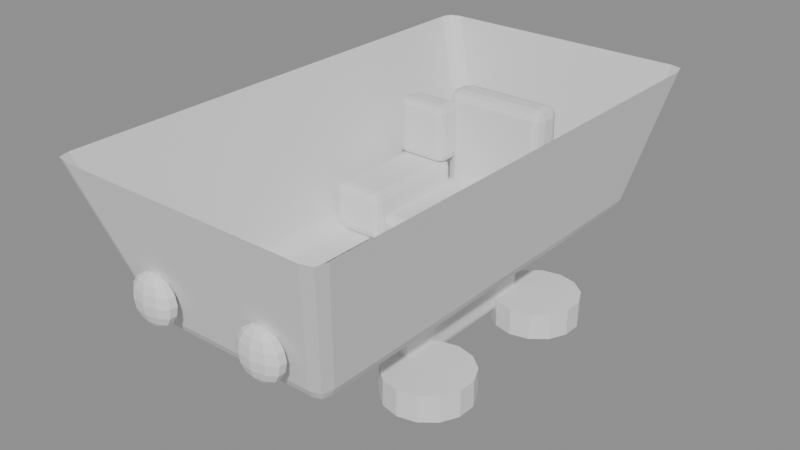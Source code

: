# Source: cart.blend  (saved by Blender 5.2.44; exported with 4.5.12 LTS)
import bpy
from mathutils import Matrix  # noqa: F401  (used for matrix-valued properties, if any)

bpy.ops.wm.read_factory_settings(use_empty=True)
scene = bpy.context.scene
scene.name = 'Scene'

# ---- meshes
me_hopper = bpy.data.meshes.new('hopper')
me_hopper.from_pydata([(-0.3735, 0.7548, 0.4281), (-0.322, 0.8052, 0.4297), (-0.31, 0.75, 0.38), (-0.3615, 0.7938, 0.4289), (-0.3476, 0.785, 0.3963), (-0.3123, 0.79, 0.3916), (-0.3522, 0.751, 0.3904), (0.322, 0.8052, 0.4297), (0.3735, 0.7548, 0.4281), (0.31, 0.75, 0.38), (0.3615, 0.7938, 0.4289), (0.3476, 0.785, 0.3963), (0.3522, 0.751, 0.3904), (0.3123, 0.79, 0.3916), (0.3735, -0.8105, 0.4281), (0.3217, -0.8624, 0.4279), (0.31, -0.798, 0.38), (0.3613, -0.8502, 0.428), (0.3475, -0.8358, 0.396), (0.3121, -0.8405, 0.3907), (0.3523, -0.8003, 0.3909), (-0.3735, -0.8105, 0.4281), (-0.31, -0.798, 0.38), (-0.3217, -0.8624, 0.4279), (-0.3523, -0.8003, 0.3909), (-0.3475, -0.8358, 0.396), (-0.3121, -0.8405, 0.3907), (-0.3613, -0.8502, 0.428), (-0.4681, 0.86, 0.95), (-0.52, 0.8097, 0.95), (-0.5083, 0.8487, 0.95), (0.52, 0.8097, 0.95), (0.4681, 0.86, 0.95), (0.5083, 0.8487, 0.95), (0.4682, -1.02, 0.95), (0.52, -0.9679, 0.95), (0.5083, -1.008, 0.95), (-0.52, -0.9679, 0.95), (-0.4682, -1.02, 0.95), (-0.5083, -1.008, 0.95)], [], [(0, 3, 4, 6), (1, 5, 4, 3), (2, 6, 4, 5), (7, 10, 11, 13), (8, 12, 11, 10), (9, 13, 11, 12), (14, 17, 18, 20), (15, 19, 18, 17), (16, 20, 18, 19), (21, 24, 25, 27), (22, 26, 25, 24), (23, 27, 25, 26), (21, 0, 6, 24), (24, 6, 2, 22), (1, 7, 13, 5), (5, 13, 9, 2), (8, 14, 20, 12), (12, 20, 16, 9), (15, 23, 26, 19), (19, 26, 22, 16), (28, 1, 3, 30), (30, 3, 0, 29), (23, 38, 39, 27), (27, 39, 37, 21), (7, 32, 33, 10), (10, 33, 31, 8), (34, 15, 17, 36), (36, 17, 14, 35), (0, 21, 37, 29), (2, 9, 16, 22), (1, 28, 32, 7), (8, 31, 35, 14), (23, 15, 34, 38)])
me_hopper.update()
me_frame_rail = bpy.data.meshes.new('frame-rail')
me_frame_rail.from_pydata([(-0.0045, -0.292, -0.11), (-0.0045, -0.31, -0.092), (-0.0225, -0.292, -0.092), (-0.0045, -0.3059, -0.1059), (-0.01651, -0.304, -0.104), (-0.01844, -0.3059, -0.092), (-0.01844, -0.292, -0.1059), (-0.0045, -0.31, 0.092), (-0.0045, -0.292, 0.11), (-0.0225, -0.292, 0.092), (-0.0045, -0.3059, 0.1059), (-0.01651, -0.304, 0.104), (-0.01844, -0.292, 0.1059), (-0.01844, -0.3059, 0.092), (-0.0045, 0.292, -0.11), (-0.0225, 0.292, -0.092), (-0.0045, 0.31, -0.092), (-0.01844, 0.292, -0.1059), (-0.01651, 0.304, -0.104), (-0.01844, 0.3059, -0.092), (-0.0045, 0.3059, -0.1059), (-0.0045, 0.292, 0.11), (-0.0045, 0.31, 0.092), (-0.0225, 0.292, 0.092), (-0.0045, 0.3059, 0.1059), (-0.01651, 0.304, 0.104), (-0.01844, 0.3059, 0.092), (-0.01844, 0.292, 0.1059), (0.0045, -0.292, -0.11), (0.0225, -0.292, -0.092), (0.0045, -0.31, -0.092), (0.01844, -0.292, -0.1059), (0.01651, -0.304, -0.104), (0.01844, -0.3059, -0.092), (0.0045, -0.3059, -0.1059), (0.0045, -0.292, 0.11), (0.0045, -0.31, 0.092), (0.0225, -0.292, 0.092), (0.0045, -0.3059, 0.1059), (0.01651, -0.304, 0.104), (0.01844, -0.3059, 0.092), (0.01844, -0.292, 0.1059), (0.0045, 0.292, -0.11), (0.0045, 0.31, -0.092), (0.0225, 0.292, -0.092), (0.0045, 0.3059, -0.1059), (0.01651, 0.304, -0.104), (0.01844, 0.3059, -0.092), (0.01844, 0.292, -0.1059), (0.0045, 0.292, 0.11), (0.0225, 0.292, 0.092), (0.0045, 0.31, 0.092), (0.01844, 0.292, 0.1059), (0.01651, 0.304, 0.104), (0.01844, 0.3059, 0.092), (0.0045, 0.3059, 0.1059)], [], [(0, 3, 4, 6), (1, 5, 4, 3), (2, 6, 4, 5), (7, 10, 11, 13), (8, 12, 11, 10), (9, 13, 11, 12), (14, 17, 18, 20), (15, 19, 18, 17), (16, 20, 18, 19), (21, 24, 25, 27), (22, 26, 25, 24), (23, 27, 25, 26), (28, 31, 32, 34), (29, 33, 32, 31), (30, 34, 32, 33), (35, 38, 39, 41), (36, 40, 39, 38), (37, 41, 39, 40), (42, 45, 46, 48), (43, 47, 46, 45), (44, 48, 46, 47), (49, 52, 53, 55), (50, 54, 53, 52), (51, 55, 53, 54), (14, 0, 6, 17), (17, 6, 2, 15), (1, 7, 13, 5), (5, 13, 9, 2), (8, 21, 27, 12), (12, 27, 23, 9), (22, 16, 19, 26), (26, 19, 15, 23), (42, 14, 20, 45), (45, 20, 16, 43), (21, 49, 55, 24), (24, 55, 51, 22), (50, 44, 47, 54), (54, 47, 43, 51), (28, 42, 48, 31), (31, 48, 44, 29), (49, 35, 41, 52), (52, 41, 37, 50), (36, 30, 33, 40), (40, 33, 29, 37), (0, 28, 34, 3), (3, 34, 30, 1), (35, 8, 10, 38), (38, 10, 7, 36), (14, 42, 28, 0), (2, 9, 23, 15), (30, 36, 7, 1), (49, 21, 8, 35), (16, 22, 51, 43), (44, 50, 37, 29)])
me_frame_rail.update()
me_seat_back = bpy.data.meshes.new('seat-back')
me_seat_back.from_pydata([(-0.165, -0.025, -0.2), (-0.165, -0.06, -0.165), (-0.2, -0.025, -0.165), (-0.165, -0.05211, -0.1921), (-0.1883, -0.04835, -0.1883), (-0.1921, -0.05211, -0.165), (-0.1921, -0.025, -0.1921), (-0.165, -0.06, 0.165), (-0.165, -0.025, 0.2), (-0.2, -0.025, 0.165), (-0.165, -0.05211, 0.1921), (-0.1883, -0.04835, 0.1883), (-0.1921, -0.025, 0.1921), (-0.1921, -0.05211, 0.165), (-0.165, 0.025, -0.2), (-0.2, 0.025, -0.165), (-0.165, 0.06, -0.165), (-0.1921, 0.025, -0.1921), (-0.1883, 0.04835, -0.1883), (-0.1921, 0.05211, -0.165), (-0.165, 0.05211, -0.1921), (-0.165, 0.025, 0.2), (-0.165, 0.06, 0.165), (-0.2, 0.025, 0.165), (-0.165, 0.05211, 0.1921), (-0.1883, 0.04835, 0.1883), (-0.1921, 0.05211, 0.165), (-0.1921, 0.025, 0.1921), (0.165, -0.025, -0.2), (0.2, -0.025, -0.165), (0.165, -0.06, -0.165), (0.1921, -0.025, -0.1921), (0.1883, -0.04835, -0.1883), (0.1921, -0.05211, -0.165), (0.165, -0.05211, -0.1921), (0.165, -0.025, 0.2), (0.165, -0.06, 0.165), (0.2, -0.025, 0.165), (0.165, -0.05211, 0.1921), (0.1883, -0.04835, 0.1883), (0.1921, -0.05211, 0.165), (0.1921, -0.025, 0.1921), (0.165, 0.025, -0.2), (0.165, 0.06, -0.165), (0.2, 0.025, -0.165), (0.165, 0.05211, -0.1921), (0.1883, 0.04835, -0.1883), (0.1921, 0.05211, -0.165), (0.1921, 0.025, -0.1921), (0.165, 0.025, 0.2), (0.2, 0.025, 0.165), (0.165, 0.06, 0.165), (0.1921, 0.025, 0.1921), (0.1883, 0.04835, 0.1883), (0.1921, 0.05211, 0.165), (0.165, 0.05211, 0.1921)], [], [(0, 3, 4, 6), (1, 5, 4, 3), (2, 6, 4, 5), (7, 10, 11, 13), (8, 12, 11, 10), (9, 13, 11, 12), (14, 17, 18, 20), (15, 19, 18, 17), (16, 20, 18, 19), (21, 24, 25, 27), (22, 26, 25, 24), (23, 27, 25, 26), (28, 31, 32, 34), (29, 33, 32, 31), (30, 34, 32, 33), (35, 38, 39, 41), (36, 40, 39, 38), (37, 41, 39, 40), (42, 45, 46, 48), (43, 47, 46, 45), (44, 48, 46, 47), (49, 52, 53, 55), (50, 54, 53, 52), (51, 55, 53, 54), (14, 0, 6, 17), (17, 6, 2, 15), (1, 7, 13, 5), (5, 13, 9, 2), (8, 21, 27, 12), (12, 27, 23, 9), (22, 16, 19, 26), (26, 19, 15, 23), (42, 14, 20, 45), (45, 20, 16, 43), (21, 49, 55, 24), (24, 55, 51, 22), (50, 44, 47, 54), (54, 47, 43, 51), (28, 42, 48, 31), (31, 48, 44, 29), (49, 35, 41, 52), (52, 41, 37, 50), (36, 30, 33, 40), (40, 33, 29, 37), (0, 28, 34, 3), (3, 34, 30, 1), (35, 8, 10, 38), (38, 10, 7, 36), (14, 42, 28, 0), (2, 9, 23, 15), (30, 36, 7, 1), (49, 21, 8, 35), (16, 22, 51, 43), (44, 50, 37, 29)])
me_seat_back.update()
me_seat_base = bpy.data.meshes.new('seat-base')
me_seat_base.from_pydata([(-0.175, -0.225, -0.03), (-0.175, -0.25, -0.005), (-0.2, -0.225, -0.005), (-0.175, -0.2444, -0.02436), (-0.1917, -0.2417, -0.02168), (-0.1944, -0.2444, -0.005), (-0.1944, -0.225, -0.02436), (-0.175, -0.25, 0.005), (-0.175, -0.225, 0.03), (-0.2, -0.225, 0.005), (-0.175, -0.2444, 0.02436), (-0.1917, -0.2417, 0.02168), (-0.1944, -0.225, 0.02436), (-0.1944, -0.2444, 0.005), (-0.175, 0.225, -0.03), (-0.2, 0.225, -0.005), (-0.175, 0.25, -0.005), (-0.1944, 0.225, -0.02436), (-0.1917, 0.2417, -0.02168), (-0.1944, 0.2444, -0.005), (-0.175, 0.2444, -0.02436), (-0.175, 0.225, 0.03), (-0.175, 0.25, 0.005), (-0.2, 0.225, 0.005), (-0.175, 0.2444, 0.02436), (-0.1917, 0.2417, 0.02168), (-0.1944, 0.2444, 0.005), (-0.1944, 0.225, 0.02436), (0.175, -0.225, -0.03), (0.2, -0.225, -0.005), (0.175, -0.25, -0.005), (0.1944, -0.225, -0.02436), (0.1917, -0.2417, -0.02168), (0.1944, -0.2444, -0.005), (0.175, -0.2444, -0.02436), (0.175, -0.225, 0.03), (0.175, -0.25, 0.005), (0.2, -0.225, 0.005), (0.175, -0.2444, 0.02436), (0.1917, -0.2417, 0.02168), (0.1944, -0.2444, 0.005), (0.1944, -0.225, 0.02436), (0.175, 0.225, -0.03), (0.175, 0.25, -0.005), (0.2, 0.225, -0.005), (0.175, 0.2444, -0.02436), (0.1917, 0.2417, -0.02168), (0.1944, 0.2444, -0.005), (0.1944, 0.225, -0.02436), (0.175, 0.225, 0.03), (0.2, 0.225, 0.005), (0.175, 0.25, 0.005), (0.1944, 0.225, 0.02436), (0.1917, 0.2417, 0.02168), (0.1944, 0.2444, 0.005), (0.175, 0.2444, 0.02436)], [], [(0, 3, 4, 6), (1, 5, 4, 3), (2, 6, 4, 5), (7, 10, 11, 13), (8, 12, 11, 10), (9, 13, 11, 12), (14, 17, 18, 20), (15, 19, 18, 17), (16, 20, 18, 19), (21, 24, 25, 27), (22, 26, 25, 24), (23, 27, 25, 26), (28, 31, 32, 34), (29, 33, 32, 31), (30, 34, 32, 33), (35, 38, 39, 41), (36, 40, 39, 38), (37, 41, 39, 40), (42, 45, 46, 48), (43, 47, 46, 45), (44, 48, 46, 47), (49, 52, 53, 55), (50, 54, 53, 52), (51, 55, 53, 54), (14, 0, 6, 17), (17, 6, 2, 15), (1, 7, 13, 5), (5, 13, 9, 2), (8, 21, 27, 12), (12, 27, 23, 9), (22, 16, 19, 26), (26, 19, 15, 23), (42, 14, 20, 45), (45, 20, 16, 43), (21, 49, 55, 24), (24, 55, 51, 22), (50, 44, 47, 54), (54, 47, 43, 51), (28, 42, 48, 31), (31, 48, 44, 29), (49, 35, 41, 52), (52, 41, 37, 50), (36, 30, 33, 40), (40, 33, 29, 37), (0, 28, 34, 3), (3, 34, 30, 1), (35, 8, 10, 38), (38, 10, 7, 36), (14, 42, 28, 0), (2, 9, 23, 15), (30, 36, 7, 1), (49, 21, 8, 35), (16, 22, 51, 43), (44, 50, 37, 29)])
me_seat_base.update()
me_wheel = bpy.data.meshes.new('wheel')
me_wheel.from_pydata([(0.0, 0.16, -0.05), (0.0, 0.16, 0.05), (0.06942, 0.1442, -0.05), (0.06942, 0.1442, 0.05), (0.1251, 0.09976, -0.05), (0.1251, 0.09976, 0.05), (0.156, 0.0356, -0.05), (0.156, 0.0356, 0.05), (0.156, -0.0356, -0.05), (0.156, -0.0356, 0.05), (0.1251, -0.09976, -0.05), (0.1251, -0.09976, 0.05), (0.06942, -0.1442, -0.05), (0.06942, -0.1442, 0.05), (0.0, -0.16, -0.05), (0.0, -0.16, 0.05), (-0.06942, -0.1442, -0.05), (-0.06942, -0.1442, 0.05), (-0.1251, -0.09976, -0.05), (-0.1251, -0.09976, 0.05), (-0.156, -0.0356, -0.05), (-0.156, -0.0356, 0.05), (-0.156, 0.0356, -0.05), (-0.156, 0.0356, 0.05), (-0.1251, 0.09976, -0.05), (-0.1251, 0.09976, 0.05), (-0.06942, 0.1442, -0.05), (-0.06942, 0.1442, 0.05)], [], [(0, 1, 3, 2), (2, 3, 5, 4), (4, 5, 7, 6), (6, 7, 9, 8), (8, 9, 11, 10), (10, 11, 13, 12), (12, 13, 15, 14), (14, 15, 17, 16), (16, 17, 19, 18), (18, 19, 21, 20), (20, 21, 23, 22), (22, 23, 25, 24), (3, 1, 27, 25, 23, 21, 19, 17, 15, 13, 11, 9, 7, 5), (24, 25, 27, 26), (26, 27, 1, 0), (0, 2, 4, 6, 8, 10, 12, 14, 16, 18, 20, 22, 24, 26)])
me_wheel.update()
me_lamp = bpy.data.meshes.new('lamp')
me_lamp.from_pydata([(0.0, 0.0, 0.09), (0.0, 0.03182, 0.06364), (0.0, 0.03182, -0.06364), (0.0, 0.0, -0.09), (0.02024, 0.01393, 0.08315), (0.03741, 0.02574, 0.06364), (0.04887, 0.03363, 0.03444), (0.0529, 0.03641, 0.0), (0.04887, 0.03363, -0.03444), (0.03741, 0.02574, -0.06364), (0.02024, 0.01393, -0.08315), (0.03276, 0.005322, 0.08315), (0.06052, 0.009833, 0.06364), (0.07908, 0.01285, 0.03444), (0.0856, 0.01391, 0.0), (0.07908, 0.01285, -0.03444), (0.06052, 0.009833, -0.06364), (0.03276, 0.005322, -0.08315), (0.03276, -0.005322, 0.08315), (0.06052, -0.009833, 0.06364), (0.07908, -0.01285, 0.03444), (0.0856, -0.01391, 0.0), (0.07908, -0.01285, -0.03444), (0.06052, -0.009833, -0.06364), (0.03276, -0.005322, -0.08315), (0.02024, -0.01393, 0.08315), (0.03741, -0.02574, 0.06364), (0.04887, -0.03363, 0.03444), (0.0529, -0.03641, 0.0), (0.04887, -0.03363, -0.03444), (0.03741, -0.02574, -0.06364), (0.02024, -0.01393, -0.08315), (1.863e-09, -0.01722, 0.08315), (0.0, -0.03182, 0.06364), (0.0, -0.04157, 0.03444), (1.49e-08, -0.045, 0.0), (0.0, -0.04157, -0.03444), (0.0, -0.03182, -0.06364), (1.863e-09, -0.01722, -0.08315), (-0.02024, -0.01393, 0.08315), (-0.03741, -0.02574, 0.06364), (-0.04887, -0.03363, 0.03444), (-0.0529, -0.03641, 0.0), (-0.04887, -0.03363, -0.03444), (-0.03741, -0.02574, -0.06364), (-0.02024, -0.01393, -0.08315), (-0.03276, -0.005322, 0.08315), (-0.06052, -0.009833, 0.06364), (-0.07908, -0.01285, 0.03444), (-0.0856, -0.01391, 0.0), (-0.07908, -0.01285, -0.03444), (-0.06052, -0.009833, -0.06364), (-0.03276, -0.005322, -0.08315), (-0.03276, 0.005322, 0.08315), (-0.06052, 0.009833, 0.06364), (-0.07908, 0.01285, 0.03444), (-0.0856, 0.01391, 0.0), (-0.07908, 0.01285, -0.03444), (-0.06052, 0.009833, -0.06364), (-0.03276, 0.005322, -0.08315), (-0.02024, 0.01393, 0.08315), (-0.03741, 0.02574, 0.06364), (-0.04887, 0.03363, 0.03444), (-0.0529, 0.03641, 0.0), (-0.04887, 0.03363, -0.03444), (-0.03741, 0.02574, -0.06364), (-0.02024, 0.01393, -0.08315), (-3.725e-09, 0.01722, 0.08315), (-3.725e-09, 0.04157, 0.03444), (-1.49e-08, 0.045, 0.0), (-3.725e-09, 0.04157, -0.03444), (-3.725e-09, 0.01722, -0.08315)], [], [(68, 1, 5, 6), (67, 0, 4), (3, 71, 10), (2, 70, 8, 9), (69, 68, 6, 7), (1, 67, 4, 5), (71, 2, 9, 10), (70, 69, 7, 8), (9, 8, 15, 16), (7, 6, 13, 14), (5, 4, 11, 12), (10, 9, 16, 17), (8, 7, 14, 15), (6, 5, 12, 13), (4, 0, 11), (3, 10, 17), (17, 16, 23, 24), (15, 14, 21, 22), (13, 12, 19, 20), (11, 0, 18), (3, 17, 24), (16, 15, 22, 23), (14, 13, 20, 21), (12, 11, 18, 19), (22, 21, 28, 29), (20, 19, 26, 27), (18, 0, 25), (3, 24, 31), (23, 22, 29, 30), (21, 20, 27, 28), (19, 18, 25, 26), (24, 23, 30, 31), (3, 31, 38), (30, 29, 36, 37), (28, 27, 34, 35), (26, 25, 32, 33), (31, 30, 37, 38), (29, 28, 35, 36), (27, 26, 33, 34), (25, 0, 32), (35, 34, 41, 42), (33, 32, 39, 40), (38, 37, 44, 45), (36, 35, 42, 43), (34, 33, 40, 41), (32, 0, 39), (3, 38, 45), (37, 36, 43, 44), (45, 44, 51, 52), (43, 42, 49, 50), (41, 40, 47, 48), (39, 0, 46), (3, 45, 52), (44, 43, 50, 51), (42, 41, 48, 49), (40, 39, 46, 47), (48, 47, 54, 55), (46, 0, 53), (3, 52, 59), (51, 50, 57, 58), (49, 48, 55, 56), (47, 46, 53, 54), (52, 51, 58, 59), (50, 49, 56, 57), (3, 59, 66), (58, 57, 64, 65), (56, 55, 62, 63), (54, 53, 60, 61), (59, 58, 65, 66), (57, 56, 63, 64), (55, 54, 61, 62), (53, 0, 60), (61, 60, 67, 1), (66, 65, 2, 71), (64, 63, 69, 70), (62, 61, 1, 68), (60, 0, 67), (3, 66, 71), (65, 64, 70, 2), (63, 62, 68, 69)])
me_lamp.update()
me_pet_seat = bpy.data.meshes.new('pet-seat')
me_pet_seat.from_pydata([(-0.07, -0.18, -0.09), (-0.07, -0.21, -0.06), (-0.1, -0.18, -0.06), (-0.07, -0.2032, -0.08324), (-0.09001, -0.2, -0.08001), (-0.09324, -0.2032, -0.06), (-0.09324, -0.18, -0.08324), (-0.07, -0.21, 0.06), (-0.07, -0.18, 0.09), (-0.1, -0.18, 0.06), (-0.07, -0.2032, 0.08324), (-0.09001, -0.2, 0.08001), (-0.09324, -0.18, 0.08324), (-0.09324, -0.2032, 0.06), (-0.07, 0.18, -0.09), (-0.1, 0.18, -0.06), (-0.07, 0.21, -0.06), (-0.09324, 0.18, -0.08324), (-0.09001, 0.2, -0.08001), (-0.09324, 0.2032, -0.06), (-0.07, 0.2032, -0.08324), (-0.07, 0.18, 0.09), (-0.07, 0.21, 0.06), (-0.1, 0.18, 0.06), (-0.07, 0.2032, 0.08324), (-0.09001, 0.2, 0.08001), (-0.09324, 0.2032, 0.06), (-0.09324, 0.18, 0.08324), (0.07, -0.18, -0.09), (0.1, -0.18, -0.06), (0.07, -0.21, -0.06), (0.09324, -0.18, -0.08324), (0.09001, -0.2, -0.08001), (0.09324, -0.2032, -0.06), (0.07, -0.2032, -0.08324), (0.07, -0.18, 0.09), (0.07, -0.21, 0.06), (0.1, -0.18, 0.06), (0.07, -0.2032, 0.08324), (0.09001, -0.2, 0.08001), (0.09324, -0.2032, 0.06), (0.09324, -0.18, 0.08324), (0.07, 0.18, -0.09), (0.07, 0.21, -0.06), (0.1, 0.18, -0.06), (0.07, 0.2032, -0.08324), (0.09001, 0.2, -0.08001), (0.09324, 0.2032, -0.06), (0.09324, 0.18, -0.08324), (0.07, 0.18, 0.09), (0.1, 0.18, 0.06), (0.07, 0.21, 0.06), (0.09324, 0.18, 0.08324), (0.09001, 0.2, 0.08001), (0.09324, 0.2032, 0.06), (0.07, 0.2032, 0.08324)], [], [(0, 3, 4, 6), (1, 5, 4, 3), (2, 6, 4, 5), (7, 10, 11, 13), (8, 12, 11, 10), (9, 13, 11, 12), (14, 17, 18, 20), (15, 19, 18, 17), (16, 20, 18, 19), (21, 24, 25, 27), (22, 26, 25, 24), (23, 27, 25, 26), (28, 31, 32, 34), (29, 33, 32, 31), (30, 34, 32, 33), (35, 38, 39, 41), (36, 40, 39, 38), (37, 41, 39, 40), (42, 45, 46, 48), (43, 47, 46, 45), (44, 48, 46, 47), (49, 52, 53, 55), (50, 54, 53, 52), (51, 55, 53, 54), (14, 0, 6, 17), (17, 6, 2, 15), (1, 7, 13, 5), (5, 13, 9, 2), (8, 21, 27, 12), (12, 27, 23, 9), (22, 16, 19, 26), (26, 19, 15, 23), (42, 14, 20, 45), (45, 20, 16, 43), (21, 49, 55, 24), (24, 55, 51, 22), (50, 44, 47, 54), (54, 47, 43, 51), (28, 42, 48, 31), (31, 48, 44, 29), (49, 35, 41, 52), (52, 41, 37, 50), (36, 30, 33, 40), (40, 33, 29, 37), (0, 28, 34, 3), (3, 34, 30, 1), (35, 8, 10, 38), (38, 10, 7, 36), (14, 42, 28, 0), (2, 9, 23, 15), (30, 36, 7, 1), (49, 21, 8, 35), (16, 22, 51, 43), (44, 50, 37, 29)])
me_pet_seat.update()
me_pet_back = bpy.data.meshes.new('pet-back')
me_pet_back.from_pydata([(-0.075, -0.025, -0.11), (-0.075, -0.05, -0.085), (-0.1, -0.025, -0.085), (-0.075, -0.04436, -0.1044), (-0.09168, -0.04168, -0.1017), (-0.09436, -0.04436, -0.085), (-0.09436, -0.025, -0.1044), (-0.075, -0.05, 0.085), (-0.075, -0.025, 0.11), (-0.1, -0.025, 0.085), (-0.075, -0.04436, 0.1044), (-0.09168, -0.04168, 0.1017), (-0.09436, -0.025, 0.1044), (-0.09436, -0.04436, 0.085), (-0.075, 0.025, -0.11), (-0.1, 0.025, -0.085), (-0.075, 0.05, -0.085), (-0.09436, 0.025, -0.1044), (-0.09168, 0.04168, -0.1017), (-0.09436, 0.04436, -0.085), (-0.075, 0.04436, -0.1044), (-0.075, 0.025, 0.11), (-0.075, 0.05, 0.085), (-0.1, 0.025, 0.085), (-0.075, 0.04436, 0.1044), (-0.09168, 0.04168, 0.1017), (-0.09436, 0.04436, 0.085), (-0.09436, 0.025, 0.1044), (0.075, -0.025, -0.11), (0.1, -0.025, -0.085), (0.075, -0.05, -0.085), (0.09436, -0.025, -0.1044), (0.09168, -0.04168, -0.1017), (0.09436, -0.04436, -0.085), (0.075, -0.04436, -0.1044), (0.075, -0.025, 0.11), (0.075, -0.05, 0.085), (0.1, -0.025, 0.085), (0.075, -0.04436, 0.1044), (0.09168, -0.04168, 0.1017), (0.09436, -0.04436, 0.085), (0.09436, -0.025, 0.1044), (0.075, 0.025, -0.11), (0.075, 0.05, -0.085), (0.1, 0.025, -0.085), (0.075, 0.04436, -0.1044), (0.09168, 0.04168, -0.1017), (0.09436, 0.04436, -0.085), (0.09436, 0.025, -0.1044), (0.075, 0.025, 0.11), (0.1, 0.025, 0.085), (0.075, 0.05, 0.085), (0.09436, 0.025, 0.1044), (0.09168, 0.04168, 0.1017), (0.09436, 0.04436, 0.085), (0.075, 0.04436, 0.1044)], [], [(0, 3, 4, 6), (1, 5, 4, 3), (2, 6, 4, 5), (7, 10, 11, 13), (8, 12, 11, 10), (9, 13, 11, 12), (14, 17, 18, 20), (15, 19, 18, 17), (16, 20, 18, 19), (21, 24, 25, 27), (22, 26, 25, 24), (23, 27, 25, 26), (28, 31, 32, 34), (29, 33, 32, 31), (30, 34, 32, 33), (35, 38, 39, 41), (36, 40, 39, 38), (37, 41, 39, 40), (42, 45, 46, 48), (43, 47, 46, 45), (44, 48, 46, 47), (49, 52, 53, 55), (50, 54, 53, 52), (51, 55, 53, 54), (14, 0, 6, 17), (17, 6, 2, 15), (1, 7, 13, 5), (5, 13, 9, 2), (8, 21, 27, 12), (12, 27, 23, 9), (22, 16, 19, 26), (26, 19, 15, 23), (42, 14, 20, 45), (45, 20, 16, 43), (21, 49, 55, 24), (24, 55, 51, 22), (50, 44, 47, 54), (54, 47, 43, 51), (28, 42, 48, 31), (31, 48, 44, 29), (49, 35, 41, 52), (52, 41, 37, 50), (36, 30, 33, 40), (40, 33, 29, 37), (0, 28, 34, 3), (3, 34, 30, 1), (35, 8, 10, 38), (38, 10, 7, 36), (14, 42, 28, 0), (2, 9, 23, 15), (30, 36, 7, 1), (49, 21, 8, 35), (16, 22, 51, 43), (44, 50, 37, 29)])
me_pet_back.update()

# ---- objects
ob_hopper = bpy.data.objects.new('hopper', me_hopper)
ob_frame_rail_l = bpy.data.objects.new('frame-rail-l', me_frame_rail)
ob_frame_rail_r = bpy.data.objects.new('frame-rail-r', me_frame_rail)
ob_seat_back = bpy.data.objects.new('seat-back', me_seat_back)
ob_seat_base = bpy.data.objects.new('seat-base', me_seat_base)
ob_wheel_fl = bpy.data.objects.new('wheel-fl', me_wheel)
ob_wheel_fr = bpy.data.objects.new('wheel-fr', me_wheel)
ob_wheel_bl = bpy.data.objects.new('wheel-bl', me_wheel)
ob_wheel_br = bpy.data.objects.new('wheel-br', me_wheel)
ob_lamp_l = bpy.data.objects.new('lamp-l', me_lamp)
ob_lamp_r = bpy.data.objects.new('lamp-r', me_lamp)
ob_pet_seat = bpy.data.objects.new('pet-seat', me_pet_seat)
ob_pet_back = bpy.data.objects.new('pet-back', me_pet_back)

# ---- transforms, parenting, visibility, modifiers, constraints
ob_hopper.location = (0.0, 0.0, 0.0)
ob_frame_rail_l.location = (-0.2, 0.0, 0.27)
ob_frame_rail_r.location = (0.2, 0.0, 0.27)
ob_seat_back.location = (0.0, 0.5, 0.62)
ob_seat_base.location = (0.0, 0.28, 0.44)
ob_wheel_fl.location = (-0.31, -0.31, 0.16)
ob_wheel_fr.location = (0.31, -0.31, 0.16)
ob_wheel_bl.location = (-0.31, 0.31, 0.16)
ob_wheel_br.location = (0.31, 0.31, 0.16)
ob_lamp_l.location = (-0.2242, -0.9393, 0.55)
ob_lamp_r.location = (0.2242, -0.9393, 0.55)
ob_pet_seat.location = (-0.26, 0.2, 0.47)
ob_pet_back.location = (-0.26, 0.4, 0.67)

# ---- collection membership
scene.collection.objects.link(ob_hopper)
scene.collection.objects.link(ob_frame_rail_l)
scene.collection.objects.link(ob_frame_rail_r)
scene.collection.objects.link(ob_seat_back)
scene.collection.objects.link(ob_seat_base)
scene.collection.objects.link(ob_wheel_fl)
scene.collection.objects.link(ob_wheel_fr)
scene.collection.objects.link(ob_wheel_bl)
scene.collection.objects.link(ob_wheel_br)
scene.collection.objects.link(ob_lamp_l)
scene.collection.objects.link(ob_lamp_r)
scene.collection.objects.link(ob_pet_seat)
scene.collection.objects.link(ob_pet_back)

# ---- scene / render settings (as saved in the file)
scene.frame_start = 1; scene.frame_end = 250; scene.frame_set(1)
scene.render.engine = 'BLENDER_EEVEE_NEXT'
scene.render.bake_bias = 0.0
scene.render.bake_samples = 0
scene.render.compositor_device = 'GPU'
scene.eevee.use_volume_custom_range = False
scene.eevee.fast_gi_thickness_near = 0.1
scene.eevee.fast_gi_thickness_far = 0.0
scene.eevee.ray_tracing_options.screen_trace_thickness = 0.1
bpy.context.view_layer.update()

# ---- added for rendering (the .blend has no active camera and no usable light): camera, sun + grey world if the file has none
cam_auto = bpy.data.cameras.new('AutoCamera')
cam_auto.lens = 50.0
cam_auto.sensor_width = 36.0
cam_auto.clip_end = 1000.0
ob_auto_camera = bpy.data.objects.new('AutoCamera', cam_auto)
scene.collection.objects.link(ob_auto_camera)
ob_auto_camera.location = (2.13436, -2.64124, 2.23749)
ob_auto_camera.rotation_euler = (1.09748, -7.21219e-08, 0.694738)
scene.camera = ob_auto_camera
light_auto_sun = bpy.data.lights.new('AutoSun', 'SUN')
light_auto_sun.energy = 3.0
light_auto_sun.angle = 0.0523599
ob_auto_sun = bpy.data.objects.new('AutoSun', light_auto_sun)
scene.collection.objects.link(ob_auto_sun)
ob_auto_sun.rotation_euler = (0.872665, 0.174533, 0.523599)
if scene.world is None:
    world_auto = bpy.data.worlds.new('AutoWorld')
    world_auto.color = (0.3, 0.3, 0.3)
    scene.world = world_auto
bpy.context.view_layer.update()
